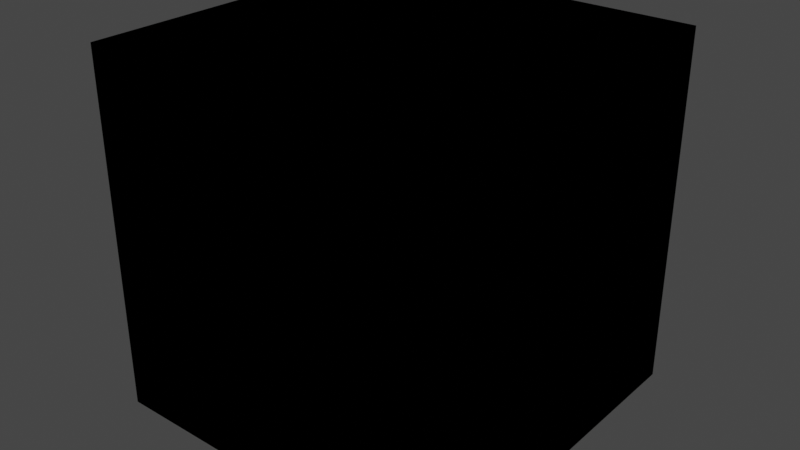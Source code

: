 # Source: EDM_Fake_Spot_Material.blend  (saved by Blender 3.6.11; exported with 4.5.12 LTS)
import bpy
from mathutils import Matrix  # noqa: F401  (used for matrix-valued properties, if any)

bpy.ops.wm.read_factory_settings(use_empty=True)
scene = bpy.context.scene
scene.name = 'Scene'

# ---- collections
col_collection = bpy.data.collections.new('Collection'); scene.collection.children.link(col_collection)

# ---- images (referenced by path relative to the original .blend; pixels are not part of the script)
import os
ASSET_DIR = os.environ.get("B2B_ASSET_DIR", "")  # directory of the original .blend (textures are referenced by path, not embedded)
HERE = os.path.dirname(os.path.abspath(__file__))  # packed textures are extracted next to this script under _unpacked/

def load_image(name, relpath, width, height, colorspace="sRGB"):
    """Load a texture the original file referenced (path relative to the .blend, or extracted next to this script)."""
    p = next((c for c in (os.path.join(HERE, relpath), os.path.join(ASSET_DIR, relpath)) if relpath and os.path.exists(c)), "")
    if p:
        img = bpy.data.images.load(p, check_existing=True)
        img.name = name
    else:  # same state as the original file: an image datablock whose file is absent (Cycles renders it pink)
        img = bpy.data.images.new(name, width, height)
        img.source = "FILE"
        img.filepath = "//" + (relpath or name)
    img.colorspace_settings.name = colorspace
    return img
img_bano_rgyb_tga = load_image('Bano_RGYB.tga', 'Bano_RGYB.tga', 1024, 1024, 'sRGB')

# ---- materials (node trees are filled in below, after node groups)
mat_edm_fake_spot_material = bpy.data.materials.new('EDM_Fake_Spot_Material')
mat_edm_fake_spot_material.use_transparent_shadow = False

# ---- node groups
ng_edm_fake_spot_material = bpy.data.node_groups.new('EDM_Fake_Spot_Material', 'ShaderNodeTree')
_s = ng_edm_fake_spot_material.interface.new_socket(name='Surface', in_out='OUTPUT', socket_type='NodeSocketShader')
_s = ng_edm_fake_spot_material.interface.new_socket(name='Emissive', in_out='INPUT', socket_type='NodeSocketColor')
_s = ng_edm_fake_spot_material.interface.new_socket(name='Luminance', in_out='INPUT', socket_type='NodeSocketFloat')
_s.default_value = 1.0
_s.min_value = 0.0
_s = ng_edm_fake_spot_material.interface.new_socket(name='MinSizePixels', in_out='INPUT', socket_type='NodeSocketFloat')
_s.default_value = 4.0
_s.min_value = 0.0
_s = ng_edm_fake_spot_material.interface.new_socket(name='MaxDistance', in_out='INPUT', socket_type='NodeSocketFloat')
_s.default_value = 1000.0
_s.min_value = 0.0
_s = ng_edm_fake_spot_material.interface.new_socket(name='ShiftToCamera', in_out='INPUT', socket_type='NodeSocketFloat')
_s = ng_edm_fake_spot_material.interface.new_socket(name='Outer Angle', in_out='INPUT', socket_type='NodeSocketFloat')
_s.default_value = 45.0
_s.min_value = 0.0
_s.max_value = 90.0
_s = ng_edm_fake_spot_material.interface.new_socket(name='Inner Angle', in_out='INPUT', socket_type='NodeSocketFloat')
_s.default_value = 15.0
_s.min_value = 0.0
_s.max_value = 90.0
_s = ng_edm_fake_spot_material.interface.new_socket(name='Version', in_out='INPUT', socket_type='NodeSocketInt')
_s.default_value = 2
_s.min_value = 2
_s.max_value = 2
_s.hide_value = True
_N = ng_edm_fake_spot_material.nodes; _L = ng_edm_fake_spot_material.links
n0 = _N.new('NodeGroupOutput'); n0.name = 'Group Output'; n0.location = (1000, 0)
n1 = _N.new('NodeGroupInput'); n1.name = 'Group Input'; n1.location = (-600, 0)
n0.is_active_output = True

# ---- material node trees
mat_edm_fake_spot_material.use_nodes = True; mat_edm_fake_spot_material.node_tree.nodes.clear()
_N = mat_edm_fake_spot_material.node_tree.nodes; _L = mat_edm_fake_spot_material.node_tree.links
n0 = _N.new('ShaderNodeOutputMaterial'); n0.name = 'Material Output'; n0.location = (300, 300)
n1 = _N.new('ShaderNodeTexImage'); n1.name = 'Image Texture'; n1.location = (-778, 325)
n1.image = img_bano_rgyb_tga
n2 = _N.new('ShaderNodeGroup'); n2.name = 'Group'; n2.location = (-411, 335)
n2.width = 350
n2.node_tree = ng_edm_fake_spot_material
n2.inputs[1].default_value = 50.0
n2.inputs[2].default_value = 10.0
n2.inputs[3].default_value = 5000.0
n2.inputs[4].default_value = -0.2
n2.inputs[5].default_value = 90.0
n2.inputs[6].default_value = 45.0
n2.inputs[7].default_value = 2
_L.new(n2.outputs[0], n0.inputs[0])
_L.new(n1.outputs[0], n2.inputs[0])
n0.is_active_output = True

# ---- world
world_world = bpy.data.worlds.new('World'); scene.world = world_world
world_world.use_nodes = True; world_world.node_tree.nodes.clear()
_N = world_world.node_tree.nodes; _L = world_world.node_tree.links
n0 = _N.new('ShaderNodeOutputWorld'); n0.name = 'World Output'; n0.location = (300, 300)
n1 = _N.new('ShaderNodeBackground'); n1.name = 'Background'; n1.location = (10, 300)
n1.inputs[0].default_value = (0.05088, 0.05088, 0.05088, 1.0)
_L.new(n1.outputs[0], n0.inputs[0])
n0.is_active_output = True
world_world.color = (0.05088, 0.05088, 0.05088)
world_world.use_sun_shadow = False
world_world.sun_shadow_jitter_overblur = 0.0

# ---- meshes
me_cube_fake_spot_material_mesh = bpy.data.meshes.new('Cube Fake Spot Material Mesh')
me_cube_fake_spot_material_mesh.from_pydata([(-1.0, -1.0, -1.0), (-1.0, -1.0, 1.0), (-1.0, 1.0, -1.0), (-1.0, 1.0, 1.0), (1.0, -1.0, -1.0), (1.0, -1.0, 1.0), (1.0, 1.0, -1.0), (1.0, 1.0, 1.0)], [], [(0, 1, 3, 2), (2, 3, 7, 6), (6, 7, 5, 4), (4, 5, 1, 0), (2, 6, 4, 0), (7, 3, 1, 5)])
_uv = me_cube_fake_spot_material_mesh.uv_layers.new(name='UVMap')
_uv.uv.foreach_set('vector', [0.375, 0.0, 0.625, 0.0, 0.625, 0.25, 0.375, 0.25, 0.375, 0.25, 0.625, 0.25, 0.625, 0.5, 0.375, 0.5, 0.375, 0.5, 0.625, 0.5, 0.625, 0.75, 0.375, 0.75, 0.375, 0.75, 0.625, 0.75, 0.625, 1.0, 0.375, 1.0, 0.125, 0.5, 0.375, 0.5, 0.375, 0.75, 0.125, 0.75, 0.625, 0.5, 0.875, 0.5, 0.875, 0.75, 0.625, 0.75])
me_cube_fake_spot_material_mesh.materials.append(mat_edm_fake_spot_material)
me_cube_fake_spot_material_mesh.update()

# ---- objects
ob_cube_fake_spot_material_object = bpy.data.objects.new('Cube Fake Spot Material Object', me_cube_fake_spot_material_mesh)
ob_light_direction_001 = bpy.data.objects.new('Light_Direction_001', None)

# ---- transforms, parenting, visibility, modifiers, constraints
ob_cube_fake_spot_material_object.location = (0.0, 0.0, 0.0)
ob_light_direction_001.parent = ob_cube_fake_spot_material_object
ob_light_direction_001.location = (-0.1695, 0.2299, 1.686)
ob_light_direction_001.rotation_euler = (0.0, -0.0, 0.7854)
ob_light_direction_001.empty_display_type = 'ARROWS'

# ---- collection membership
col_collection.objects.link(ob_cube_fake_spot_material_object)
col_collection.objects.link(ob_light_direction_001)

# ---- scene / render settings (as saved in the file)
scene.frame_start = 1; scene.frame_end = 250; scene.frame_set(1)
scene.render.engine = 'BLENDER_EEVEE_NEXT'
scene.cycles.sampling_pattern = 'TABULATED_SOBOL'
scene.view_settings.view_transform = 'Filmic'
bpy.context.view_layer.update()

# ---- added for rendering (the .blend has no active camera and no usable light): camera, sun
cam_auto = bpy.data.cameras.new('AutoCamera')
cam_auto.lens = 50.0
cam_auto.sensor_width = 36.0
cam_auto.clip_end = 1000.0
ob_auto_camera = bpy.data.objects.new('AutoCamera', cam_auto)
scene.collection.objects.link(ob_auto_camera)
ob_auto_camera.location = (3.20507, -3.84609, 2.56406)
ob_auto_camera.rotation_euler = (1.09748, -7.21219e-08, 0.694738)
scene.camera = ob_auto_camera
light_auto_sun = bpy.data.lights.new('AutoSun', 'SUN')
light_auto_sun.energy = 3.0
light_auto_sun.angle = 0.0523599
ob_auto_sun = bpy.data.objects.new('AutoSun', light_auto_sun)
scene.collection.objects.link(ob_auto_sun)
ob_auto_sun.rotation_euler = (0.872665, 0.174533, 0.523599)
bpy.context.view_layer.update()
